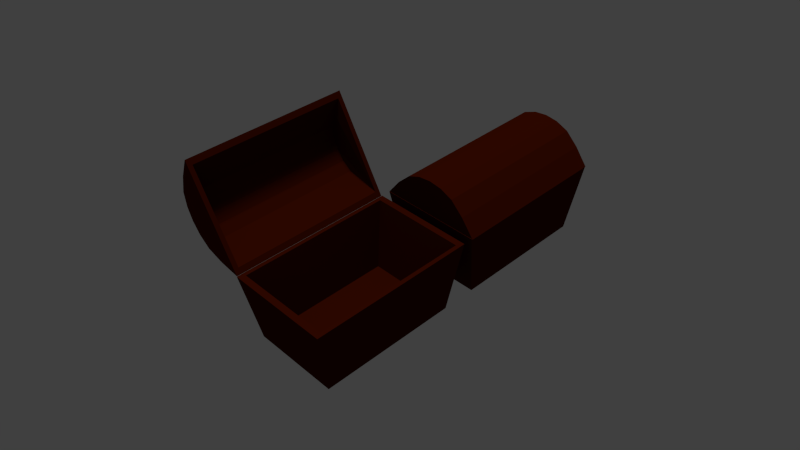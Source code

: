 # Source: chestlx.blend  (saved by Blender 2.76.0; exported with 4.5.12 LTS)
import bpy
from mathutils import Matrix  # noqa: F401  (used for matrix-valued properties, if any)

bpy.ops.wm.read_factory_settings(use_empty=True)
scene = bpy.context.scene
scene.name = 'Scene'

# ---- collections
col_collection_1 = bpy.data.collections.new('Collection 1'); scene.collection.children.link(col_collection_1)

# ---- materials (node trees are filled in below, after node groups)
mat_brown = bpy.data.materials.new('Brown')
mat_brown.alpha_threshold = 0.0
mat_brown.diffuse_color = (0.06681, 0.006184, 0.0, 1.0)
mat_brown.roughness = 0.5

# ---- material node trees
mat_brown.use_nodes = True; mat_brown.node_tree.nodes.clear()
_N = mat_brown.node_tree.nodes; _L = mat_brown.node_tree.links
n0 = _N.new('ShaderNodeOutputMaterial'); n0.name = 'Material Output'; n0.location = (300, 300)
n1 = _N.new('ShaderNodeBsdfDiffuse'); n1.name = 'Diffuse BSDF'; n1.location = (10, 300)
n1.inputs[0].default_value = (0.06681, 0.006184, 0.0, 1.0)
_L.new(n1.outputs[0], n0.inputs[0])
n0.is_active_output = True

# ---- world
world_world = bpy.data.worlds.new('World'); scene.world = world_world
world_world.color = (0.05088, 0.05088, 0.05088)
world_world.use_sun_shadow = False
world_world.sun_shadow_jitter_overblur = 0.0
world_world.cycles.sampling_method = 'NONE'
world_world.cycles.sample_map_resolution = 256

# ---- cameras
cam_camera = bpy.data.cameras.new('Camera')
cam_camera.clip_end = 100.0
cam_camera.lens = 35.0
cam_camera.sensor_width = 32.0
cam_camera.sensor_height = 18.0
cam_camera.ortho_scale = 7.314
cam_camera.dof.focus_distance = 0.0

# ---- lights
light_sun = bpy.data.lights.new('Sun', 'SUN')
light_sun.transmission_factor = 0.0
light_sun.angle = 0.1993
light_sun.energy = 1.0
light_sun.shadow_buffer_clip_start = 0.5
light_sun.shadow_soft_size = 0.1
light_sun.shadow_cascade_max_distance = 1000.0
light_sun.cycles.use_multiple_importance_sampling = False

# ---- meshes
me_cube_001 = bpy.data.meshes.new('Cube.001')
me_cube_001.from_pydata([(0.9861, 1.579, -0.6051), (0.9861, -1.579, -0.6051), (-0.9861, -1.579, -0.6051), (-0.9861, 1.579, -0.6051), (1.168, 1.869, 1.006), (1.168, -1.869, 1.006), (-1.168, -1.869, 1.006), (-1.168, 1.869, 1.006), (0.915, 1.465, -0.5374), (0.915, -1.465, -0.5374), (-0.915, -1.465, -0.5374), (-0.915, 1.465, -0.5374), (1.078, 1.725, 1.006), (1.078, -1.725, 1.006), (-1.078, -1.725, 1.006), (-1.078, 1.725, 1.006), (0.9861, 1.579, -0.6051), (0.9861, -1.579, -0.6051), (-0.9861, -1.579, -0.6051), (-0.9861, 1.579, -0.6051), (0.9861, -1.579, -0.6051), (-0.9861, -1.579, -0.6051), (1.168, -1.869, 1.006), (-1.168, -1.869, 1.006), (0.915, -1.465, -0.5374), (-0.915, -1.465, -0.5374), (1.078, -1.725, 1.006), (-1.078, -1.725, 1.006), (0.9861, -1.579, -0.6051), (-0.9861, -1.579, -0.6051), (-0.9861, 1.579, -0.6051), (-1.168, 1.869, 1.006), (-0.915, 1.465, -0.5374), (-1.078, 1.725, 1.006), (-0.9861, 1.579, -0.6051), (0.9861, 1.579, -0.6051), (1.168, 1.869, 1.006), (0.915, 1.465, -0.5374), (1.078, 1.725, 1.006), (0.9861, 1.579, -0.6051), (-0.9861, 1.579, -0.6051), (-0.9861, -1.579, -0.6051), (-1.168, 1.869, 1.006), (-1.168, -1.869, 1.006), (-0.915, 1.465, -0.5374), (-0.915, -1.465, -0.5374), (-1.078, 1.725, 1.006), (-1.078, -1.725, 1.006), (-0.9861, -1.579, -0.6051), (-0.9861, 1.579, -0.6051), (-0.9861, -1.579, -0.6051), (-0.915, -1.465, -0.5374), (-0.9861, 1.579, -0.6051), (-0.915, 1.465, -0.5374), (0.915, -1.465, -0.5374), (0.915, 1.465, -0.5374), (0.9861, 1.579, -0.6051), (0.9861, -1.579, -0.6051), (1.168, 1.869, 1.006), (1.168, -1.869, 1.006), (0.915, 1.465, -0.5374), (0.915, -1.465, -0.5374), (1.078, 1.725, 1.006), (1.078, -1.725, 1.006), (0.9861, -1.579, -0.6051), (0.9861, 1.579, -0.6051), (0.9861, -1.579, -0.6051), (0.9861, 1.579, -0.6051), (1.078, 1.725, 1.006), (1.078, -1.725, 1.006), (-1.078, -1.725, 1.006), (-1.078, 1.725, 1.006), (1.078, -1.725, 1.006), (-1.078, -1.725, 1.006), (1.078, 1.725, 1.006), (-1.078, 1.725, 1.006), (-1.078, 1.725, 1.006), (-1.078, -1.725, 1.006), (1.078, -1.725, 1.006), (1.078, 1.725, 1.006), (1.168, 1.869, 1.006), (1.168, -1.869, 1.006), (-1.168, -1.869, 1.006), (-1.168, 1.869, 1.006), (1.168, -1.869, 1.006), (-1.168, -1.869, 1.006), (1.168, 1.869, 1.006), (-1.168, 1.869, 1.006), (-1.168, 1.869, 1.006), (-1.168, -1.869, 1.006), (1.168, -1.869, 1.006), (1.168, 1.869, 1.006), (0.9861, 1.579, -0.6051), (0.9861, -1.579, -0.6051), (-0.9861, -1.579, -0.6051), (-0.9861, 1.579, -0.6051), (0.9861, -1.579, -0.6051), (-0.9861, -1.579, -0.6051), (-0.9861, 1.579, -0.6051), (0.9861, 1.579, -0.6051), (-0.9861, -1.579, -0.6051), (-0.9861, 1.579, -0.6051), (0.9861, -1.579, -0.6051), (0.9861, 1.579, -0.6051)], [], [(50, 41, 2, 21), (96, 22, 5, 93), (100, 43, 6, 94), (98, 31, 7, 95), (49, 40, 3, 19), (54, 61, 9, 24), (37, 38, 12, 8), (61, 63, 13, 9), (25, 27, 14, 10), (62, 60, 8, 12), (74, 68, 12, 38), (76, 71, 15, 46), (78, 69, 13, 63), (73, 70, 14, 27), (20, 28, 17, 1), (41, 48, 18, 2), (30, 34, 19, 3), (101, 49, 19, 95), (52, 50, 21, 30), (99, 36, 22, 96), (94, 6, 23, 97), (55, 54, 24, 37), (9, 13, 26, 24), (32, 33, 27, 25), (69, 72, 26, 13), (75, 73, 27, 33), (35, 39, 28, 20), (2, 18, 29, 21), (97, 23, 31, 98), (24, 26, 38, 37), (72, 74, 38, 26), (21, 29, 34, 30), (40, 52, 30, 3), (92, 4, 36, 99), (60, 55, 37, 8), (11, 15, 33, 32), (71, 75, 33, 15), (0, 16, 39, 35), (66, 57, 41, 50), (102, 59, 43, 100), (65, 56, 40, 49), (25, 10, 45, 51), (10, 14, 47, 45), (15, 11, 44, 46), (79, 76, 46, 62), (70, 77, 47, 14), (57, 64, 48, 41), (103, 65, 49, 101), (67, 66, 50, 52), (32, 25, 51, 53), (56, 67, 52, 40), (11, 32, 53, 44), (51, 45, 61, 54), (45, 47, 63, 61), (46, 44, 60, 62), (77, 78, 63, 47), (53, 51, 54, 55), (44, 53, 55, 60), (20, 1, 57, 66), (93, 5, 59, 102), (16, 0, 56, 65), (68, 79, 62, 12), (1, 17, 64, 57), (92, 16, 65, 103), (35, 20, 66, 67), (0, 35, 67, 56), (86, 80, 68, 74), (88, 83, 71, 76), (90, 81, 69, 78), (85, 82, 70, 73), (81, 84, 72, 69), (87, 85, 73, 75), (84, 86, 74, 72), (83, 87, 75, 71), (91, 88, 76, 79), (82, 89, 77, 70), (89, 90, 78, 77), (80, 91, 79, 68), (36, 4, 80, 86), (42, 7, 83, 88), (59, 5, 81, 90), (23, 6, 82, 85), (5, 22, 84, 81), (31, 23, 85, 87), (22, 36, 86, 84), (7, 31, 87, 83), (58, 42, 88, 91), (6, 43, 89, 82), (43, 59, 90, 89), (4, 58, 91, 80), (28, 96, 93, 17), (48, 100, 94, 18), (34, 98, 95, 19), (42, 101, 95, 7), (39, 99, 96, 28), (18, 94, 97, 29), (29, 97, 98, 34), (16, 92, 99, 39), (64, 102, 100, 48), (58, 103, 101, 42), (17, 93, 102, 64), (4, 92, 103, 58)])
_uv = me_cube_001.uv_layers.new(name='UVMap')
_uv.uv.foreach_set('vector', [0.0, 0.0, 0.0, 0.0, 0.0, 0.0, 0.0, 0.0, 0.0, 0.0, 0.0, 0.0, 0.0, 0.0, 0.0, 0.0, 0.0, 0.0, 0.0, 0.0, 0.0, 0.0, 0.0, 0.0, 0.0, 0.0, 0.0, 0.0, 0.0, 0.0, 0.0, 0.0, 0.0, 0.0, 0.0, 0.0, 0.0, 0.0, 0.0, 0.0, 0.0, 0.0, 0.0, 0.0, 0.0, 0.0, 0.0, 0.0, 0.0, 0.0, 0.0, 0.0, 0.0, 0.0, 0.0, 0.0, 0.0, 0.0, 0.0, 0.0, 0.0, 0.0, 0.0, 0.0, 0.0, 0.0, 0.0, 0.0, 0.0, 0.0, 0.0, 0.0, 0.0, 0.0, 0.0, 0.0, 0.0, 0.0, 0.0, 0.0, 0.0, 0.0, 0.0, 0.0, 0.0, 0.0, 0.0, 0.0, 0.0, 0.0, 0.0, 0.0, 0.0, 0.0, 0.0, 0.0, 0.0, 0.0, 0.0, 0.0, 0.0, 0.0, 0.0, 0.0, 0.0, 0.0, 0.0, 0.0, 0.0, 0.0, 0.0, 0.0, 0.0, 0.0, 0.0, 0.0, 0.0, 0.0, 0.0, 0.0, 0.0, 0.0, 0.0, 0.0, 0.0, 0.0, 0.0, 0.0, 0.0, 0.0, 0.0, 0.0, 0.0, 0.0, 0.0, 0.0, 0.0, 0.0, 0.0, 0.0, 0.0, 0.0, 0.0, 0.0, 0.0, 0.0, 0.0, 0.0, 0.0, 0.0, 0.0, 0.0, 0.5142, 0.419, 0.2829, 0.4543, 0.2829, 0.0, 0.5142, 0.03531, 0.0, 0.0, 0.0, 0.0, 0.0, 0.0, 0.0, 0.0, 0.0, 0.0, 0.0, 0.0, 0.0, 0.0, 0.0, 0.0, 0.0, 0.0, 0.0, 0.0, 0.0, 0.0, 0.0, 0.0, 0.7445, 0.451, 0.9658, 0.4193, 0.9658, 0.8387, 0.7445, 0.807, 0.0, 0.0, 0.0, 0.0, 0.0, 0.0, 0.0, 0.0, 0.0, 0.0, 0.0, 0.0, 0.0, 0.0, 0.0, 0.0, 0.0, 0.0, 0.0, 0.0, 0.0, 0.0, 0.0, 0.0, 0.0, 0.0, 0.0, 0.0, 0.0, 0.0, 0.0, 0.0, 0.7445, 0.419, 0.5142, 0.4543, 0.5142, 0.0, 0.7445, 0.03531, 0.7445, 0.03165, 0.9665, 0.0, 0.9665, 0.4193, 0.7445, 0.3877, 0.0, 0.0, 0.0, 0.0, 0.0, 0.0, 0.0, 0.0, 0.0, 0.0, 0.0, 0.0, 0.0, 0.0, 0.0, 0.0, 0.0, 0.0, 0.0, 0.0, 0.0, 0.0, 0.0, 0.0, 0.2754, 0.3837, 0.2754, 0.5831, 0.2754, 0.5831, 0.2754, 0.3837, 0.0, 0.0, 0.0, 0.0, 0.0, 0.0, 0.0, 0.0, 0.0, 0.0, 0.0, 0.0, 0.0, 0.0, 0.0, 0.0, 0.0, 0.0, 0.0, 0.0, 0.0, 0.0, 0.0, 0.0, 0.0, 0.0, 0.0, 0.0, 0.0, 0.0, 0.0, 0.0, 0.0, 0.0, 0.0, 0.0, 0.0, 0.0, 0.0, 0.0, 0.7426, 0.716, 0.5143, 0.7381, 0.5143, 0.4543, 0.7426, 0.4764, 0.0, 0.0, 0.0, 0.0, 0.0, 0.0, 0.0, 0.0, 0.0, 0.0, 0.0, 0.0, 0.0, 0.0, 0.0, 0.0, 0.0, 0.0, 0.0, 0.0, 0.0, 0.0, 0.0, 0.0, 0.0, 0.0, 0.0, 0.0, 0.0, 0.0, 0.0, 0.0, 0.0, 0.0, 0.0, 0.0, 0.0, 0.0, 0.0, 0.0, 0.0, 0.0, 0.0, 0.0, 0.0, 0.0, 0.0, 0.0, 0.0, 0.0, 0.0, 0.0, 0.0, 0.0, 0.0, 0.0, 0.0, 0.0, 0.0, 0.0, 0.0, 0.0, 0.0, 0.0, 0.2829, 1.449e-08, 0.2829, 0.3837, 2.565e-08, 0.3837, 0.0, 0.0, 0.0, 0.0, 0.0, 0.0, 0.0, 0.0, 0.0, 0.0, 0.0, 0.0, 0.0, 0.0, 0.0, 0.0, 0.0, 0.0, 0.0, 0.0, 0.0, 0.0, 0.0, 0.0, 0.0, 0.0, 0.0, 0.0, 0.0, 0.0, 0.0, 0.0, 0.0, 0.0, 0.5062, 0.7578, 0.7274, 0.7381, 0.7274, 1.0, 0.5062, 0.9802, 0.2829, 0.7381, 0.5062, 0.7578, 0.5062, 0.9802, 0.2829, 1.0, 0.0, 0.0, 0.0, 0.0, 0.0, 0.0, 0.0, 0.0, 0.2625, 0.3837, 0.2625, 0.7397, 0.0, 0.7397, 6.841e-08, 0.3837, 0.0, 0.0, 0.0, 0.0, 0.0, 0.0, 0.0, 0.0, 0.0, 0.0, 0.0, 0.0, 0.0, 0.0, 0.0, 0.0, 0.0, 0.0, 0.0, 0.0, 0.0, 0.0, 0.0, 0.0, 0.0, 0.0, 0.0, 0.0, 0.0, 0.0, 0.0, 0.0, 0.0, 0.0, 0.0, 0.0, 0.0, 0.0, 0.0, 0.0, 0.0, 0.0, 0.0, 0.0, 0.0, 0.0, 0.0, 0.0, 0.0, 0.0, 0.0, 0.0, 0.0, 0.0, 0.0, 0.0, 0.0, 0.0, 0.0, 0.0, 0.0, 0.0, 0.0, 0.0, 0.0, 0.0, 0.0, 0.0, 0.0, 0.0, 0.0, 0.0, 0.2754, 0.4043, 0.2754, 0.4043, 0.2754, 0.3837, 0.2754, 0.3837, 0.2754, 0.3837, 0.2754, 0.3837, 0.2754, 0.4043, 0.2754, 0.4043, 0.0, 0.0, 0.0, 0.0, 0.0, 0.0, 0.0, 0.0, 0.0, 0.0, 0.0, 0.0, 0.0, 0.0, 0.0, 0.0, 0.0, 0.0, 0.0, 0.0, 0.0, 0.0, 0.0, 0.0, 0.2754, 0.3837, 0.2754, 0.838, 0.2625, 0.8205, 0.2625, 0.4012, 0.9794, 0.0, 0.9794, 0.4543, 0.9665, 0.4368, 0.9665, 0.01749, 0.0, 0.0, 0.0, 0.0, 0.0, 0.0, 0.0, 0.0, 0.9794, 0.2838, 0.9794, 0.0, 1.0, 0.01092, 1.0, 0.2728, 0.0, 0.0, 0.0, 0.0, 0.0, 0.0, 0.0, 0.0, 0.9665, 0.7381, 0.9665, 0.4543, 0.9871, 0.4652, 0.9871, 0.7272, 0.0, 0.0, 0.0, 0.0, 0.0, 0.0, 0.0, 0.0, 0.0, 0.0, 0.0, 0.0, 0.0, 0.0, 0.0, 0.0, 0.0, 0.0, 0.0, 0.0, 0.0, 0.0, 0.0, 0.0, 0.0, 0.0, 0.0, 0.0, 0.0, 0.0, 0.0, 0.0, 0.0, 0.0, 0.0, 0.0, 0.0, 0.0, 0.0, 0.0, 0.0, 0.0, 0.0, 0.0, 0.0, 0.0, 0.0, 0.0, 0.0, 0.0, 0.0, 0.0, 0.0, 0.0, 0.0, 0.0, 0.0, 0.0, 0.0, 0.0, 0.0, 0.0, 0.0, 0.0, 0.0, 0.0, 0.0, 0.0, 0.0, 0.0, 0.0, 0.0, 0.0, 0.0, 0.0, 0.0, 0.0, 0.0, 0.0, 0.0, 0.0, 0.0, 0.0, 0.0, 0.0, 0.0, 0.0, 0.0, 0.0, 0.0, 0.0, 0.0, 0.0, 0.0, 0.0, 0.0, 0.0, 0.0, 0.0, 0.0, 0.0, 0.0, 0.0, 0.0, 0.0, 0.0, 0.0, 0.0, 0.0, 0.0, 0.0, 0.0, 0.0, 0.0, 0.0, 0.0, 0.0, 0.0, 0.0, 0.0, 0.0, 0.0, 0.0, 0.0, 0.0, 0.0, 0.0, 0.0, 0.2829, 0.3837, 0.2829, 0.5824, 0.2829, 0.5824, 0.2829, 0.3837, 0.0, 0.0, 0.0, 0.0, 0.0, 0.0, 0.0, 0.0, 0.0, 0.0, 0.0, 0.0, 0.0, 0.0, 0.0, 0.0, 0.0, 0.0, 0.0, 0.0, 0.0, 0.0, 0.0, 0.0, 0.0, 0.0, 0.0, 0.0, 0.0, 0.0, 0.0, 0.0, 0.0, 0.0, 0.0, 0.0, 0.0, 0.0, 0.0, 0.0, 0.5143, 0.7381, 0.2829, 0.716, 0.2829, 0.4764, 0.5143, 0.4543, 0.0, 0.0, 0.0, 0.0, 0.0, 0.0, 0.0, 0.0, 0.0, 0.0, 0.0, 0.0, 0.0, 0.0, 0.0, 0.0])
me_cube_001.materials.append(mat_brown)
me_cube_001.use_remesh_preserve_volume = False
me_cube_001.use_remesh_preserve_attributes = False
me_cube_001.use_mirror_vertex_groups = False
me_cube_001.update()
me_plane_003 = bpy.data.meshes.new('Plane.003')
me_plane_003.from_pydata([(-2.363, -1.856, -7.078e-08), (0.0, 1.856, -7.078e-08), (-2.363, 1.856, -7.078e-08), (-1.181, -1.856, 0.8229), (-1.181, 1.856, 0.8229), (-1.772, -1.856, 0.6644), (-1.772, 1.856, 0.6644), (-0.5907, 1.856, 0.6644), (-2.067, -1.856, 0.3827), (-2.067, 1.856, 0.3827), (-0.2953, -1.856, 0.3827), (-0.2953, 1.856, 0.3827), (-1.477, 1.856, 0.7863), (-0.886, 1.856, 0.7863), (0.0, -1.856, -7.078e-08), (-0.5907, -1.856, 0.6644), (-1.477, -1.856, 0.7863), (-0.886, -1.856, 0.7863), (-2.226, -1.755, -7.078e-08), (-0.1367, 1.755, -7.078e-08), (-2.226, 1.755, -7.078e-08), (-1.181, -1.72, 0.6763), (-1.181, 1.72, 0.6763), (-1.691, -1.722, 0.5396), (-1.691, 1.722, 0.5396), (-0.6718, 1.722, 0.5396), (-1.96, -1.718, 0.2857), (-1.96, 1.718, 0.2857), (-0.4027, -1.718, 0.2857), (-0.4027, 1.718, 0.2857), (-1.439, 1.72, 0.6441), (-0.9234, 1.72, 0.6441), (-0.1367, -1.755, -7.078e-08), (-0.6718, -1.722, 0.5396), (-1.439, -1.72, 0.6441), (-0.9234, -1.72, 0.6441)], [], [(8, 5, 6, 9), (0, 8, 9, 2), (9, 6, 12, 4, 13, 7, 11, 1, 2), (10, 14, 1, 11), (16, 3, 4, 12), (17, 15, 7, 13), (15, 10, 11, 7), (5, 16, 12, 6), (3, 17, 13, 4), (5, 8, 0, 14, 10, 15, 17, 3, 16), (27, 24, 23, 26), (20, 27, 26, 18), (20, 19, 29, 25, 31, 22, 30, 24, 27), (29, 19, 32, 28), (30, 22, 21, 34), (31, 25, 33, 35), (25, 29, 28, 33), (24, 30, 34, 23), (22, 31, 35, 21), (34, 21, 35, 33, 28, 32, 18, 26, 23), (0, 2, 20, 18), (2, 1, 19, 20), (1, 14, 32, 19), (14, 0, 18, 32)])
_uv = me_plane_003.uv_layers.new(name='UVMap')
_uv.uv.foreach_set('vector', [0.7138, 0.611, 0.6457, 0.611, 0.6457, 0.0, 0.7138, 0.0, 0.7926, 0.611, 0.7138, 0.611, 0.7138, 0.0, 0.7926, 0.0, 0.8662, 0.9183, 0.8191, 0.8697, 0.7987, 0.8211, 0.7926, 0.7725, 0.7987, 0.7239, 0.8191, 0.6752, 0.8662, 0.6266, 0.9301, 0.578, 0.9301, 0.967, 0.4738, 1.963e-08, 0.5526, 0.0, 0.5526, 0.611, 0.4738, 0.611, 0.5946, 0.611, 0.5526, 0.611, 0.5526, 1.963e-08, 0.5946, 1.963e-08, 0.3547, 5.888e-08, 0.4057, 3.925e-08, 0.4057, 0.611, 0.3547, 0.611, 0.4057, 3.925e-08, 0.4738, 1.963e-08, 0.4738, 0.611, 0.4057, 0.611, 0.6457, 0.611, 0.5946, 0.611, 0.5946, 1.963e-08, 0.6457, 0.0, 0.3127, 5.888e-08, 0.3547, 5.888e-08, 0.3547, 0.611, 0.3127, 0.611, 0.02649, 0.7083, 0.07358, 0.6597, 0.1375, 0.611, 0.1375, 1.0, 0.07358, 0.9514, 0.02649, 0.9028, 0.00612, 0.8541, 0.0, 0.8055, 0.00612, 0.7569, 0.9356, 0.5718, 0.874, 0.5725, 0.874, 0.005474, 0.9356, 0.006224, 1.0, 0.578, 0.9356, 0.5718, 0.9356, 0.006224, 1.0, 0.0, 0.6659, 0.611, 0.6659, 0.955, 0.6179, 0.9112, 0.5755, 0.8669, 0.558, 0.8255, 0.5526, 0.783, 0.558, 0.7406, 0.5755, 0.6991, 0.6179, 0.6548, 0.2302, 0.02274, 0.2946, 0.01652, 0.2946, 0.5945, 0.2302, 0.5883, 0.83, 0.5722, 0.7926, 0.5721, 0.7926, 0.005886, 0.83, 0.005813, 0.1246, 0.02233, 0.1686, 0.02199, 0.1686, 0.589, 0.1246, 0.5887, 0.1686, 0.02199, 0.2302, 0.02274, 0.2302, 0.5883, 0.1686, 0.589, 0.874, 0.5725, 0.83, 0.5722, 0.83, 0.005813, 0.874, 0.005474, 0.08719, 0.0224, 0.1246, 0.02233, 0.1246, 0.5887, 0.08719, 0.5886, 0.1429, 0.8255, 0.1375, 0.783, 0.1429, 0.7406, 0.1604, 0.6991, 0.2028, 0.6548, 0.2508, 0.611, 0.2508, 0.955, 0.2028, 0.9112, 0.1604, 0.8669, 7.974e-08, 0.611, 0.0, 3.925e-08, 0.01809, 0.01652, 0.01809, 0.5945, 0.0, 3.925e-08, 0.3127, 0.0, 0.2946, 0.01652, 0.01809, 0.01652, 0.3127, 0.0, 0.3127, 0.611, 0.2946, 0.5945, 0.2946, 0.01652, 0.3127, 0.611, 7.974e-08, 0.611, 0.01809, 0.5945, 0.2946, 0.5945])
me_plane_003.materials.append(mat_brown)
me_plane_003.use_remesh_preserve_volume = False
me_plane_003.use_remesh_preserve_attributes = False
me_plane_003.use_mirror_vertex_groups = False
me_plane_003.update()
me_cube_003 = bpy.data.meshes.new('Cube.003')
me_cube_003.from_pydata([(0.9861, 1.579, -0.6051), (0.9861, -1.579, -0.6051), (-0.9861, -1.579, -0.6051), (-0.9861, 1.579, -0.6051), (1.168, 1.869, 1.006), (1.168, -1.869, 1.006), (-1.168, -1.869, 1.006), (-1.168, 1.869, 1.006), (0.915, 1.465, -0.5374), (0.915, -1.465, -0.5374), (-0.915, -1.465, -0.5374), (-0.915, 1.465, -0.5374), (1.078, 1.725, 1.006), (1.078, -1.725, 1.006), (-1.078, -1.725, 1.006), (-1.078, 1.725, 1.006), (0.9861, 1.579, -0.6051), (0.9861, -1.579, -0.6051), (-0.9861, -1.579, -0.6051), (-0.9861, 1.579, -0.6051), (0.9861, -1.579, -0.6051), (-0.9861, -1.579, -0.6051), (1.168, -1.869, 1.006), (-1.168, -1.869, 1.006), (0.915, -1.465, -0.5374), (-0.915, -1.465, -0.5374), (1.078, -1.725, 1.006), (-1.078, -1.725, 1.006), (0.9861, -1.579, -0.6051), (-0.9861, -1.579, -0.6051), (-0.9861, 1.579, -0.6051), (-1.168, 1.869, 1.006), (-0.915, 1.465, -0.5374), (-1.078, 1.725, 1.006), (-0.9861, 1.579, -0.6051), (0.9861, 1.579, -0.6051), (1.168, 1.869, 1.006), (0.915, 1.465, -0.5374), (1.078, 1.725, 1.006), (0.9861, 1.579, -0.6051), (-0.9861, 1.579, -0.6051), (-0.9861, -1.579, -0.6051), (-1.168, 1.869, 1.006), (-1.168, -1.869, 1.006), (-0.915, 1.465, -0.5374), (-0.915, -1.465, -0.5374), (-1.078, 1.725, 1.006), (-1.078, -1.725, 1.006), (-0.9861, -1.579, -0.6051), (-0.9861, 1.579, -0.6051), (-0.9861, -1.579, -0.6051), (-0.915, -1.465, -0.5374), (-0.9861, 1.579, -0.6051), (-0.915, 1.465, -0.5374), (0.915, -1.465, -0.5374), (0.915, 1.465, -0.5374), (0.9861, 1.579, -0.6051), (0.9861, -1.579, -0.6051), (1.168, 1.869, 1.006), (1.168, -1.869, 1.006), (0.915, 1.465, -0.5374), (0.915, -1.465, -0.5374), (1.078, 1.725, 1.006), (1.078, -1.725, 1.006), (0.9861, -1.579, -0.6051), (0.9861, 1.579, -0.6051), (0.9861, -1.579, -0.6051), (0.9861, 1.579, -0.6051), (1.078, 1.725, 1.006), (1.078, -1.725, 1.006), (-1.078, -1.725, 1.006), (-1.078, 1.725, 1.006), (1.078, -1.725, 1.006), (-1.078, -1.725, 1.006), (1.078, 1.725, 1.006), (-1.078, 1.725, 1.006), (-1.078, 1.725, 1.006), (-1.078, -1.725, 1.006), (1.078, -1.725, 1.006), (1.078, 1.725, 1.006), (1.168, 1.869, 1.006), (1.168, -1.869, 1.006), (-1.168, -1.869, 1.006), (-1.168, 1.869, 1.006), (1.168, -1.869, 1.006), (-1.168, -1.869, 1.006), (1.168, 1.869, 1.006), (-1.168, 1.869, 1.006), (-1.168, 1.869, 1.006), (-1.168, -1.869, 1.006), (1.168, -1.869, 1.006), (1.168, 1.869, 1.006), (0.9861, 1.579, -0.6051), (0.9861, -1.579, -0.6051), (-0.9861, -1.579, -0.6051), (-0.9861, 1.579, -0.6051), (0.9861, -1.579, -0.6051), (-0.9861, -1.579, -0.6051), (-0.9861, 1.579, -0.6051), (0.9861, 1.579, -0.6051), (-0.9861, -1.579, -0.6051), (-0.9861, 1.579, -0.6051), (0.9861, -1.579, -0.6051), (0.9861, 1.579, -0.6051)], [], [(50, 41, 2, 21), (96, 22, 5, 93), (100, 43, 6, 94), (98, 31, 7, 95), (49, 40, 3, 19), (54, 61, 9, 24), (37, 38, 12, 8), (61, 63, 13, 9), (25, 27, 14, 10), (62, 60, 8, 12), (74, 68, 12, 38), (76, 71, 15, 46), (78, 69, 13, 63), (73, 70, 14, 27), (20, 28, 17, 1), (41, 48, 18, 2), (30, 34, 19, 3), (101, 49, 19, 95), (52, 50, 21, 30), (99, 36, 22, 96), (94, 6, 23, 97), (55, 54, 24, 37), (9, 13, 26, 24), (32, 33, 27, 25), (69, 72, 26, 13), (75, 73, 27, 33), (35, 39, 28, 20), (2, 18, 29, 21), (97, 23, 31, 98), (24, 26, 38, 37), (72, 74, 38, 26), (21, 29, 34, 30), (40, 52, 30, 3), (92, 4, 36, 99), (60, 55, 37, 8), (11, 15, 33, 32), (71, 75, 33, 15), (0, 16, 39, 35), (66, 57, 41, 50), (102, 59, 43, 100), (65, 56, 40, 49), (25, 10, 45, 51), (10, 14, 47, 45), (15, 11, 44, 46), (79, 76, 46, 62), (70, 77, 47, 14), (57, 64, 48, 41), (103, 65, 49, 101), (67, 66, 50, 52), (32, 25, 51, 53), (56, 67, 52, 40), (11, 32, 53, 44), (51, 45, 61, 54), (45, 47, 63, 61), (46, 44, 60, 62), (77, 78, 63, 47), (53, 51, 54, 55), (44, 53, 55, 60), (20, 1, 57, 66), (93, 5, 59, 102), (16, 0, 56, 65), (68, 79, 62, 12), (1, 17, 64, 57), (92, 16, 65, 103), (35, 20, 66, 67), (0, 35, 67, 56), (86, 80, 68, 74), (88, 83, 71, 76), (90, 81, 69, 78), (85, 82, 70, 73), (81, 84, 72, 69), (87, 85, 73, 75), (84, 86, 74, 72), (83, 87, 75, 71), (91, 88, 76, 79), (82, 89, 77, 70), (89, 90, 78, 77), (80, 91, 79, 68), (36, 4, 80, 86), (42, 7, 83, 88), (59, 5, 81, 90), (23, 6, 82, 85), (5, 22, 84, 81), (31, 23, 85, 87), (22, 36, 86, 84), (7, 31, 87, 83), (58, 42, 88, 91), (6, 43, 89, 82), (43, 59, 90, 89), (4, 58, 91, 80), (28, 96, 93, 17), (48, 100, 94, 18), (34, 98, 95, 19), (42, 101, 95, 7), (39, 99, 96, 28), (18, 94, 97, 29), (29, 97, 98, 34), (16, 92, 99, 39), (64, 102, 100, 48), (58, 103, 101, 42), (17, 93, 102, 64), (4, 92, 103, 58)])
_uv = me_cube_003.uv_layers.new(name='UVMap')
_uv.uv.foreach_set('vector', [0.0, 0.0, 0.0, 0.0, 0.0, 0.0, 0.0, 0.0, 0.0, 0.0, 0.0, 0.0, 0.0, 0.0, 0.0, 0.0, 0.0, 0.0, 0.0, 0.0, 0.0, 0.0, 0.0, 0.0, 0.0, 0.0, 0.0, 0.0, 0.0, 0.0, 0.0, 0.0, 0.0, 0.0, 0.0, 0.0, 0.0, 0.0, 0.0, 0.0, 0.0, 0.0, 0.0, 0.0, 0.0, 0.0, 0.0, 0.0, 0.0, 0.0, 0.0, 0.0, 0.0, 0.0, 0.0, 0.0, 0.0, 0.0, 0.0, 0.0, 0.0, 0.0, 0.0, 0.0, 0.0, 0.0, 0.0, 0.0, 0.0, 0.0, 0.0, 0.0, 0.0, 0.0, 0.0, 0.0, 0.0, 0.0, 0.0, 0.0, 0.0, 0.0, 0.0, 0.0, 0.0, 0.0, 0.0, 0.0, 0.0, 0.0, 0.0, 0.0, 0.0, 0.0, 0.0, 0.0, 0.0, 0.0, 0.0, 0.0, 0.0, 0.0, 0.0, 0.0, 0.0, 0.0, 0.0, 0.0, 0.0, 0.0, 0.0, 0.0, 0.0, 0.0, 0.0, 0.0, 0.0, 0.0, 0.0, 0.0, 0.0, 0.0, 0.0, 0.0, 0.0, 0.0, 0.0, 0.0, 0.0, 0.0, 0.0, 0.0, 0.0, 0.0, 0.0, 0.0, 0.0, 0.0, 0.0, 0.0, 0.0, 0.0, 0.0, 0.0, 0.0, 0.0, 0.0, 0.0, 0.0, 0.0, 0.0, 0.0, 0.5142, 0.419, 0.2829, 0.4543, 0.2829, 0.0, 0.5142, 0.03531, 0.0, 0.0, 0.0, 0.0, 0.0, 0.0, 0.0, 0.0, 0.0, 0.0, 0.0, 0.0, 0.0, 0.0, 0.0, 0.0, 0.0, 0.0, 0.0, 0.0, 0.0, 0.0, 0.0, 0.0, 0.7445, 0.451, 0.9658, 0.4193, 0.9658, 0.8387, 0.7445, 0.807, 0.0, 0.0, 0.0, 0.0, 0.0, 0.0, 0.0, 0.0, 0.0, 0.0, 0.0, 0.0, 0.0, 0.0, 0.0, 0.0, 0.0, 0.0, 0.0, 0.0, 0.0, 0.0, 0.0, 0.0, 0.0, 0.0, 0.0, 0.0, 0.0, 0.0, 0.0, 0.0, 0.7445, 0.419, 0.5142, 0.4543, 0.5142, 0.0, 0.7445, 0.03531, 0.7445, 0.03165, 0.9665, 0.0, 0.9665, 0.4193, 0.7445, 0.3877, 0.0, 0.0, 0.0, 0.0, 0.0, 0.0, 0.0, 0.0, 0.0, 0.0, 0.0, 0.0, 0.0, 0.0, 0.0, 0.0, 0.0, 0.0, 0.0, 0.0, 0.0, 0.0, 0.0, 0.0, 0.2754, 0.3837, 0.2754, 0.5831, 0.2754, 0.5831, 0.2754, 0.3837, 0.0, 0.0, 0.0, 0.0, 0.0, 0.0, 0.0, 0.0, 0.0, 0.0, 0.0, 0.0, 0.0, 0.0, 0.0, 0.0, 0.0, 0.0, 0.0, 0.0, 0.0, 0.0, 0.0, 0.0, 0.0, 0.0, 0.0, 0.0, 0.0, 0.0, 0.0, 0.0, 0.0, 0.0, 0.0, 0.0, 0.0, 0.0, 0.0, 0.0, 0.7426, 0.716, 0.5143, 0.7381, 0.5143, 0.4543, 0.7426, 0.4764, 0.0, 0.0, 0.0, 0.0, 0.0, 0.0, 0.0, 0.0, 0.0, 0.0, 0.0, 0.0, 0.0, 0.0, 0.0, 0.0, 0.0, 0.0, 0.0, 0.0, 0.0, 0.0, 0.0, 0.0, 0.0, 0.0, 0.0, 0.0, 0.0, 0.0, 0.0, 0.0, 0.0, 0.0, 0.0, 0.0, 0.0, 0.0, 0.0, 0.0, 0.0, 0.0, 0.0, 0.0, 0.0, 0.0, 0.0, 0.0, 0.0, 0.0, 0.0, 0.0, 0.0, 0.0, 0.0, 0.0, 0.0, 0.0, 0.0, 0.0, 0.0, 0.0, 0.0, 0.0, 0.2829, 1.449e-08, 0.2829, 0.3837, 2.565e-08, 0.3837, 0.0, 0.0, 0.0, 0.0, 0.0, 0.0, 0.0, 0.0, 0.0, 0.0, 0.0, 0.0, 0.0, 0.0, 0.0, 0.0, 0.0, 0.0, 0.0, 0.0, 0.0, 0.0, 0.0, 0.0, 0.0, 0.0, 0.0, 0.0, 0.0, 0.0, 0.0, 0.0, 0.0, 0.0, 0.5062, 0.7578, 0.7274, 0.7381, 0.7274, 1.0, 0.5062, 0.9802, 0.2829, 0.7381, 0.5062, 0.7578, 0.5062, 0.9802, 0.2829, 1.0, 0.0, 0.0, 0.0, 0.0, 0.0, 0.0, 0.0, 0.0, 0.2625, 0.3837, 0.2625, 0.7397, 0.0, 0.7397, 6.841e-08, 0.3837, 0.0, 0.0, 0.0, 0.0, 0.0, 0.0, 0.0, 0.0, 0.0, 0.0, 0.0, 0.0, 0.0, 0.0, 0.0, 0.0, 0.0, 0.0, 0.0, 0.0, 0.0, 0.0, 0.0, 0.0, 0.0, 0.0, 0.0, 0.0, 0.0, 0.0, 0.0, 0.0, 0.0, 0.0, 0.0, 0.0, 0.0, 0.0, 0.0, 0.0, 0.0, 0.0, 0.0, 0.0, 0.0, 0.0, 0.0, 0.0, 0.0, 0.0, 0.0, 0.0, 0.0, 0.0, 0.0, 0.0, 0.0, 0.0, 0.0, 0.0, 0.0, 0.0, 0.0, 0.0, 0.0, 0.0, 0.0, 0.0, 0.0, 0.0, 0.0, 0.0, 0.2754, 0.4043, 0.2754, 0.4043, 0.2754, 0.3837, 0.2754, 0.3837, 0.2754, 0.3837, 0.2754, 0.3837, 0.2754, 0.4043, 0.2754, 0.4043, 0.0, 0.0, 0.0, 0.0, 0.0, 0.0, 0.0, 0.0, 0.0, 0.0, 0.0, 0.0, 0.0, 0.0, 0.0, 0.0, 0.0, 0.0, 0.0, 0.0, 0.0, 0.0, 0.0, 0.0, 0.2754, 0.3837, 0.2754, 0.838, 0.2625, 0.8205, 0.2625, 0.4012, 0.9794, 0.0, 0.9794, 0.4543, 0.9665, 0.4368, 0.9665, 0.01749, 0.0, 0.0, 0.0, 0.0, 0.0, 0.0, 0.0, 0.0, 0.9794, 0.2838, 0.9794, 0.0, 1.0, 0.01092, 1.0, 0.2728, 0.0, 0.0, 0.0, 0.0, 0.0, 0.0, 0.0, 0.0, 0.9665, 0.7381, 0.9665, 0.4543, 0.9871, 0.4652, 0.9871, 0.7272, 0.0, 0.0, 0.0, 0.0, 0.0, 0.0, 0.0, 0.0, 0.0, 0.0, 0.0, 0.0, 0.0, 0.0, 0.0, 0.0, 0.0, 0.0, 0.0, 0.0, 0.0, 0.0, 0.0, 0.0, 0.0, 0.0, 0.0, 0.0, 0.0, 0.0, 0.0, 0.0, 0.0, 0.0, 0.0, 0.0, 0.0, 0.0, 0.0, 0.0, 0.0, 0.0, 0.0, 0.0, 0.0, 0.0, 0.0, 0.0, 0.0, 0.0, 0.0, 0.0, 0.0, 0.0, 0.0, 0.0, 0.0, 0.0, 0.0, 0.0, 0.0, 0.0, 0.0, 0.0, 0.0, 0.0, 0.0, 0.0, 0.0, 0.0, 0.0, 0.0, 0.0, 0.0, 0.0, 0.0, 0.0, 0.0, 0.0, 0.0, 0.0, 0.0, 0.0, 0.0, 0.0, 0.0, 0.0, 0.0, 0.0, 0.0, 0.0, 0.0, 0.0, 0.0, 0.0, 0.0, 0.0, 0.0, 0.0, 0.0, 0.0, 0.0, 0.0, 0.0, 0.0, 0.0, 0.0, 0.0, 0.0, 0.0, 0.0, 0.0, 0.0, 0.0, 0.0, 0.0, 0.0, 0.0, 0.0, 0.0, 0.0, 0.0, 0.0, 0.0, 0.0, 0.0, 0.0, 0.0, 0.2829, 0.3837, 0.2829, 0.5824, 0.2829, 0.5824, 0.2829, 0.3837, 0.0, 0.0, 0.0, 0.0, 0.0, 0.0, 0.0, 0.0, 0.0, 0.0, 0.0, 0.0, 0.0, 0.0, 0.0, 0.0, 0.0, 0.0, 0.0, 0.0, 0.0, 0.0, 0.0, 0.0, 0.0, 0.0, 0.0, 0.0, 0.0, 0.0, 0.0, 0.0, 0.0, 0.0, 0.0, 0.0, 0.0, 0.0, 0.0, 0.0, 0.5143, 0.7381, 0.2829, 0.716, 0.2829, 0.4764, 0.5143, 0.4543, 0.0, 0.0, 0.0, 0.0, 0.0, 0.0, 0.0, 0.0, 0.0, 0.0, 0.0, 0.0, 0.0, 0.0, 0.0, 0.0])
me_cube_003.materials.append(mat_brown)
me_cube_003.use_remesh_preserve_volume = False
me_cube_003.use_remesh_preserve_attributes = False
me_cube_003.use_mirror_vertex_groups = False
me_cube_003.update()
me_plane_001 = bpy.data.meshes.new('Plane.001')
me_plane_001.from_pydata([(-2.363, -1.856, -7.078e-08), (0.0, 1.856, -7.078e-08), (-2.363, 1.856, -7.078e-08), (-1.181, -1.856, 0.8229), (-1.181, 1.856, 0.8229), (-1.772, -1.856, 0.6644), (-1.772, 1.856, 0.6644), (-0.5907, 1.856, 0.6644), (-2.067, -1.856, 0.3827), (-2.067, 1.856, 0.3827), (-0.2953, -1.856, 0.3827), (-0.2953, 1.856, 0.3827), (-1.477, 1.856, 0.7863), (-0.886, 1.856, 0.7863), (0.0, -1.856, -7.078e-08), (-0.5907, -1.856, 0.6644), (-1.477, -1.856, 0.7863), (-0.886, -1.856, 0.7863), (-2.226, -1.755, -7.078e-08), (-0.1367, 1.755, -7.078e-08), (-2.226, 1.755, -7.078e-08), (-1.181, -1.72, 0.6763), (-1.181, 1.72, 0.6763), (-1.691, -1.722, 0.5396), (-1.691, 1.722, 0.5396), (-0.6718, 1.722, 0.5396), (-1.96, -1.718, 0.2857), (-1.96, 1.718, 0.2857), (-0.4027, -1.718, 0.2857), (-0.4027, 1.718, 0.2857), (-1.439, 1.72, 0.6441), (-0.9234, 1.72, 0.6441), (-0.1367, -1.755, -7.078e-08), (-0.6718, -1.722, 0.5396), (-1.439, -1.72, 0.6441), (-0.9234, -1.72, 0.6441)], [], [(8, 5, 6, 9), (0, 8, 9, 2), (9, 6, 12, 4, 13, 7, 11, 1, 2), (10, 14, 1, 11), (16, 3, 4, 12), (17, 15, 7, 13), (15, 10, 11, 7), (5, 16, 12, 6), (3, 17, 13, 4), (5, 8, 0, 14, 10, 15, 17, 3, 16), (27, 24, 23, 26), (20, 27, 26, 18), (20, 19, 29, 25, 31, 22, 30, 24, 27), (29, 19, 32, 28), (30, 22, 21, 34), (31, 25, 33, 35), (25, 29, 28, 33), (24, 30, 34, 23), (22, 31, 35, 21), (34, 21, 35, 33, 28, 32, 18, 26, 23), (0, 2, 20, 18), (2, 1, 19, 20), (1, 14, 32, 19), (14, 0, 18, 32)])
_uv = me_plane_001.uv_layers.new(name='UVMap')
_uv.uv.foreach_set('vector', [0.7138, 0.611, 0.6457, 0.611, 0.6457, 0.0, 0.7138, 0.0, 0.7926, 0.611, 0.7138, 0.611, 0.7138, 0.0, 0.7926, 0.0, 0.8662, 0.9183, 0.8191, 0.8697, 0.7987, 0.8211, 0.7926, 0.7725, 0.7987, 0.7239, 0.8191, 0.6752, 0.8662, 0.6266, 0.9301, 0.578, 0.9301, 0.967, 0.4738, 1.963e-08, 0.5526, 0.0, 0.5526, 0.611, 0.4738, 0.611, 0.5946, 0.611, 0.5526, 0.611, 0.5526, 1.963e-08, 0.5946, 1.963e-08, 0.3547, 5.888e-08, 0.4057, 3.925e-08, 0.4057, 0.611, 0.3547, 0.611, 0.4057, 3.925e-08, 0.4738, 1.963e-08, 0.4738, 0.611, 0.4057, 0.611, 0.6457, 0.611, 0.5946, 0.611, 0.5946, 1.963e-08, 0.6457, 0.0, 0.3127, 5.888e-08, 0.3547, 5.888e-08, 0.3547, 0.611, 0.3127, 0.611, 0.02649, 0.7083, 0.07358, 0.6597, 0.1375, 0.611, 0.1375, 1.0, 0.07358, 0.9514, 0.02649, 0.9028, 0.00612, 0.8541, 0.0, 0.8055, 0.00612, 0.7569, 0.9356, 0.5718, 0.874, 0.5725, 0.874, 0.005474, 0.9356, 0.006224, 1.0, 0.578, 0.9356, 0.5718, 0.9356, 0.006224, 1.0, 0.0, 0.6659, 0.611, 0.6659, 0.955, 0.6179, 0.9112, 0.5755, 0.8669, 0.558, 0.8255, 0.5526, 0.783, 0.558, 0.7406, 0.5755, 0.6991, 0.6179, 0.6548, 0.2302, 0.02274, 0.2946, 0.01652, 0.2946, 0.5945, 0.2302, 0.5883, 0.83, 0.5722, 0.7926, 0.5721, 0.7926, 0.005886, 0.83, 0.005813, 0.1246, 0.02233, 0.1686, 0.02199, 0.1686, 0.589, 0.1246, 0.5887, 0.1686, 0.02199, 0.2302, 0.02274, 0.2302, 0.5883, 0.1686, 0.589, 0.874, 0.5725, 0.83, 0.5722, 0.83, 0.005813, 0.874, 0.005474, 0.08719, 0.0224, 0.1246, 0.02233, 0.1246, 0.5887, 0.08719, 0.5886, 0.1429, 0.8255, 0.1375, 0.783, 0.1429, 0.7406, 0.1604, 0.6991, 0.2028, 0.6548, 0.2508, 0.611, 0.2508, 0.955, 0.2028, 0.9112, 0.1604, 0.8669, 7.974e-08, 0.611, 0.0, 3.925e-08, 0.01809, 0.01652, 0.01809, 0.5945, 0.0, 3.925e-08, 0.3127, 0.0, 0.2946, 0.01652, 0.01809, 0.01652, 0.3127, 0.0, 0.3127, 0.611, 0.2946, 0.5945, 0.2946, 0.01652, 0.3127, 0.611, 7.974e-08, 0.611, 0.01809, 0.5945, 0.2946, 0.5945])
me_plane_001.materials.append(mat_brown)
me_plane_001.use_remesh_preserve_volume = False
me_plane_001.use_remesh_preserve_attributes = False
me_plane_001.use_mirror_vertex_groups = False
me_plane_001.update()

# ---- objects
ob_cube_003 = bpy.data.objects.new('Cube.003', me_cube_001)
ob_plane_003 = bpy.data.objects.new('Plane.003', me_plane_003)
ob_sun = bpy.data.objects.new('Sun', light_sun)
ob_cube_001 = bpy.data.objects.new('Cube.001', me_cube_003)
ob_plane_001 = bpy.data.objects.new('Plane.001', me_plane_001)
ob_camera = bpy.data.objects.new('Camera', cam_camera)

# ---- transforms, parenting, visibility, modifiers, constraints
ob_cube_003.location = (0.0, -3.948, 0.0)
ob_cube_003.lock_rotations_4d = False
ob_cube_003.empty_display_type = 'ARROWS'
ob_cube_003.lineart.crease_threshold = 0.0
ob_plane_003.parent = ob_cube_003
ob_plane_003.location = (1.181, 0.0, 0.9998)
ob_plane_003.rotation_euler = (0.0, -0.001146, 0.0)
ob_plane_003.lineart.crease_threshold = 0.0
ob_sun.location = (0.03574, -0.3725, 7.696)
ob_sun.hide_viewport = True
ob_sun.lineart.crease_threshold = 0.0
ob_cube_001.location = (0.0, 0.0, 0.0)
ob_cube_001.lock_rotations_4d = False
ob_cube_001.empty_display_type = 'ARROWS'
ob_cube_001.lineart.crease_threshold = 0.0
ob_plane_001.parent = ob_cube_001
ob_plane_001.location = (1.181, 0.0, 0.9998)
ob_plane_001.rotation_euler = (-0.0, 2.094, -0.0)
ob_plane_001.lineart.crease_threshold = 0.0
ob_camera.location = (-9.975, 8.345, 11.56)
ob_camera.rotation_euler = (0.9273, 0.009257, -2.344)
ob_camera.lock_rotations_4d = False
ob_camera.empty_display_type = 'ARROWS'
ob_camera.color = (0.0, 0.0, 0.0, 0.0)
ob_camera.hide_viewport = True
ob_camera.display_type = 'WIRE'
ob_camera.lineart.crease_threshold = 0.0

# ---- collection membership
col_collection_1.objects.link(ob_cube_003)
col_collection_1.objects.link(ob_plane_003)
col_collection_1.objects.link(ob_sun)
col_collection_1.objects.link(ob_cube_001)
col_collection_1.objects.link(ob_plane_001)
col_collection_1.objects.link(ob_camera)

# ---- scene / render settings (as saved in the file)
scene.camera = ob_camera
scene.frame_start = 1; scene.frame_end = 250; scene.frame_set(71)
scene.render.engine = 'CYCLES'
scene.render.image_settings.file_format = 'JPEG'
scene.render.image_settings.color_mode = 'RGB'
scene.render.image_settings.quality = 100
scene.render.image_settings.compression = 90
scene.render.resolution_percentage = 50
scene.render.dither_intensity = 0.0
scene.cycles.use_denoising = False
scene.cycles.samples = 100
scene.cycles.sampling_pattern = 'TABULATED_SOBOL'
scene.cycles.light_sampling_threshold = 0.0
scene.cycles.use_adaptive_sampling = False
scene.cycles.use_light_tree = False
scene.cycles.blur_glossy = 0.0
scene.cycles.volume_bounces = 1
scene.cycles.pixel_filter_type = 'GAUSSIAN'
scene.cycles.sample_clamp_direct = 0.98
scene.cycles.sample_clamp_indirect = 0.98
scene.view_settings.view_transform = 'Standard'
bpy.context.view_layer.update()
